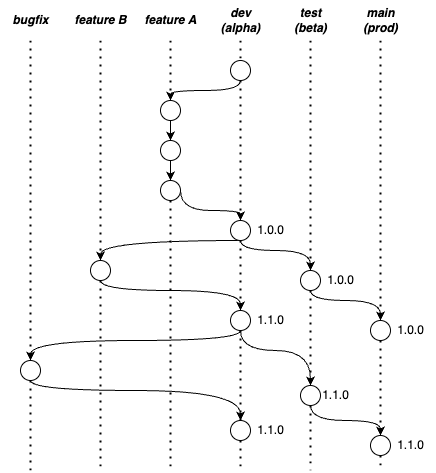

The diagram above was exported from draw.io. Its source (the exported page's mxGraphModel, read from the mxfile embedded in the PNG):
<mxGraphModel dx="1307" dy="993" grid="1" gridSize="10" guides="1" tooltips="1" connect="1" arrows="1" fold="1" page="1" pageScale="1" pageWidth="850" pageHeight="1100" math="0" shadow="0">
  <root>
    <mxCell id="0" />
    <mxCell id="1" parent="0" />
    <mxCell id="0oBKAhYyYw2Qj-Q7TQj_-1" value="" style="endArrow=none;dashed=1;html=1;dashPattern=1 3;strokeWidth=2;rounded=0;startArrow=none;" parent="1" source="7BRJHr7eMOljTvcuzAJq-10" edge="1">
      <mxGeometry width="50" height="50" relative="1" as="geometry">
        <mxPoint x="280" y="160" as="sourcePoint" />
        <mxPoint x="280" y="590" as="targetPoint" />
      </mxGeometry>
    </mxCell>
    <mxCell id="0oBKAhYyYw2Qj-Q7TQj_-5" value="&lt;b&gt;&lt;i&gt;dev&lt;br&gt;(alpha)&lt;br&gt;&lt;/i&gt;&lt;/b&gt;" style="text;html=1;align=center;verticalAlign=middle;resizable=0;points=[];autosize=1;strokeColor=none;fillColor=none;" parent="1" vertex="1">
      <mxGeometry x="250" y="120" width="60" height="40" as="geometry" />
    </mxCell>
    <mxCell id="0oBKAhYyYw2Qj-Q7TQj_-7" value="" style="endArrow=none;dashed=1;html=1;dashPattern=1 3;strokeWidth=2;rounded=0;startArrow=none;" parent="1" source="0oBKAhYyYw2Qj-Q7TQj_-37" edge="1">
      <mxGeometry width="50" height="50" relative="1" as="geometry">
        <mxPoint x="350" y="160" as="sourcePoint" />
        <mxPoint x="350" y="590" as="targetPoint" />
      </mxGeometry>
    </mxCell>
    <mxCell id="0oBKAhYyYw2Qj-Q7TQj_-8" value="" style="endArrow=none;dashed=1;html=1;dashPattern=1 3;strokeWidth=2;rounded=0;startArrow=none;" parent="1" source="7BRJHr7eMOljTvcuzAJq-15" edge="1">
      <mxGeometry width="50" height="50" relative="1" as="geometry">
        <mxPoint x="420" y="160" as="sourcePoint" />
        <mxPoint x="420" y="590" as="targetPoint" />
      </mxGeometry>
    </mxCell>
    <mxCell id="0oBKAhYyYw2Qj-Q7TQj_-9" value="&lt;b&gt;&lt;i&gt;test&lt;br&gt;(beta)&lt;br&gt;&lt;/i&gt;&lt;/b&gt;" style="text;html=1;align=center;verticalAlign=middle;resizable=0;points=[];autosize=1;strokeColor=none;fillColor=none;" parent="1" vertex="1">
      <mxGeometry x="320" y="120" width="60" height="40" as="geometry" />
    </mxCell>
    <mxCell id="0oBKAhYyYw2Qj-Q7TQj_-10" value="&lt;b&gt;&lt;i&gt;main&lt;br&gt;(prod)&lt;br&gt;&lt;/i&gt;&lt;/b&gt;" style="text;html=1;align=center;verticalAlign=middle;resizable=0;points=[];autosize=1;strokeColor=none;fillColor=none;" parent="1" vertex="1">
      <mxGeometry x="390" y="120" width="60" height="40" as="geometry" />
    </mxCell>
    <mxCell id="0oBKAhYyYw2Qj-Q7TQj_-11" value="" style="endArrow=none;dashed=1;html=1;dashPattern=1 3;strokeWidth=2;rounded=0;startArrow=none;" parent="1" source="0oBKAhYyYw2Qj-Q7TQj_-19" edge="1">
      <mxGeometry width="50" height="50" relative="1" as="geometry">
        <mxPoint x="210" y="160" as="sourcePoint" />
        <mxPoint x="210" y="590" as="targetPoint" />
      </mxGeometry>
    </mxCell>
    <mxCell id="0oBKAhYyYw2Qj-Q7TQj_-12" value="&lt;b&gt;&lt;i&gt;feature A&lt;/i&gt;&lt;/b&gt;" style="text;html=1;align=center;verticalAlign=middle;resizable=0;points=[];autosize=1;strokeColor=none;fillColor=none;" parent="1" vertex="1">
      <mxGeometry x="170" y="125" width="80" height="30" as="geometry" />
    </mxCell>
    <mxCell id="0oBKAhYyYw2Qj-Q7TQj_-39" value="" style="edgeStyle=orthogonalEdgeStyle;rounded=0;orthogonalLoop=1;jettySize=auto;html=1;startArrow=none;startFill=0;curved=1;exitX=0.5;exitY=1;exitDx=0;exitDy=0;entryX=0.5;entryY=0;entryDx=0;entryDy=0;" parent="1" source="0oBKAhYyYw2Qj-Q7TQj_-13" target="0oBKAhYyYw2Qj-Q7TQj_-15" edge="1">
      <mxGeometry relative="1" as="geometry">
        <Array as="points">
          <mxPoint x="280" y="210" />
          <mxPoint x="210" y="210" />
        </Array>
      </mxGeometry>
    </mxCell>
    <mxCell id="0oBKAhYyYw2Qj-Q7TQj_-13" value="" style="ellipse;whiteSpace=wrap;html=1;aspect=fixed;" parent="1" vertex="1">
      <mxGeometry x="270" y="180" width="20" height="20" as="geometry" />
    </mxCell>
    <mxCell id="0oBKAhYyYw2Qj-Q7TQj_-14" value="" style="endArrow=none;dashed=1;html=1;dashPattern=1 3;strokeWidth=2;rounded=0;" parent="1" target="0oBKAhYyYw2Qj-Q7TQj_-13" edge="1">
      <mxGeometry width="50" height="50" relative="1" as="geometry">
        <mxPoint x="280" y="160" as="sourcePoint" />
        <mxPoint x="280" y="520" as="targetPoint" />
      </mxGeometry>
    </mxCell>
    <mxCell id="0oBKAhYyYw2Qj-Q7TQj_-15" value="" style="ellipse;whiteSpace=wrap;html=1;aspect=fixed;" parent="1" vertex="1">
      <mxGeometry x="200" y="220" width="20" height="20" as="geometry" />
    </mxCell>
    <mxCell id="0oBKAhYyYw2Qj-Q7TQj_-16" value="" style="endArrow=none;dashed=1;html=1;dashPattern=1 3;strokeWidth=2;rounded=0;" parent="1" target="0oBKAhYyYw2Qj-Q7TQj_-15" edge="1">
      <mxGeometry width="50" height="50" relative="1" as="geometry">
        <mxPoint x="210" y="160" as="sourcePoint" />
        <mxPoint x="210" y="520" as="targetPoint" />
      </mxGeometry>
    </mxCell>
    <mxCell id="0oBKAhYyYw2Qj-Q7TQj_-17" value="" style="ellipse;whiteSpace=wrap;html=1;aspect=fixed;" parent="1" vertex="1">
      <mxGeometry x="200" y="260" width="20" height="20" as="geometry" />
    </mxCell>
    <mxCell id="0oBKAhYyYw2Qj-Q7TQj_-18" value="" style="endArrow=classic;html=1;strokeWidth=1;rounded=0;startArrow=none;endFill=1;" parent="1" source="0oBKAhYyYw2Qj-Q7TQj_-15" target="0oBKAhYyYw2Qj-Q7TQj_-17" edge="1">
      <mxGeometry width="50" height="50" relative="1" as="geometry">
        <mxPoint x="210" y="240" as="sourcePoint" />
        <mxPoint x="210" y="520" as="targetPoint" />
      </mxGeometry>
    </mxCell>
    <mxCell id="0oBKAhYyYw2Qj-Q7TQj_-40" value="" style="edgeStyle=orthogonalEdgeStyle;curved=1;rounded=0;orthogonalLoop=1;jettySize=auto;html=1;startArrow=none;startFill=0;endArrow=classic;endFill=1;strokeWidth=1;" parent="1" source="0oBKAhYyYw2Qj-Q7TQj_-19" target="0oBKAhYyYw2Qj-Q7TQj_-21" edge="1">
      <mxGeometry relative="1" as="geometry">
        <Array as="points">
          <mxPoint x="220" y="330" />
          <mxPoint x="280" y="330" />
        </Array>
      </mxGeometry>
    </mxCell>
    <mxCell id="0oBKAhYyYw2Qj-Q7TQj_-19" value="" style="ellipse;whiteSpace=wrap;html=1;aspect=fixed;" parent="1" vertex="1">
      <mxGeometry x="200" y="300" width="20" height="20" as="geometry" />
    </mxCell>
    <mxCell id="0oBKAhYyYw2Qj-Q7TQj_-20" value="" style="endArrow=classic;html=1;strokeWidth=1;rounded=0;startArrow=none;endFill=1;" parent="1" source="0oBKAhYyYw2Qj-Q7TQj_-17" target="0oBKAhYyYw2Qj-Q7TQj_-19" edge="1">
      <mxGeometry width="50" height="50" relative="1" as="geometry">
        <mxPoint x="210" y="280" as="sourcePoint" />
        <mxPoint x="210" y="520" as="targetPoint" />
      </mxGeometry>
    </mxCell>
    <mxCell id="0oBKAhYyYw2Qj-Q7TQj_-42" value="" style="edgeStyle=orthogonalEdgeStyle;curved=1;rounded=0;orthogonalLoop=1;jettySize=auto;html=1;startArrow=none;startFill=0;endArrow=classic;endFill=1;strokeWidth=1;exitX=0.5;exitY=1;exitDx=0;exitDy=0;entryX=0.5;entryY=0;entryDx=0;entryDy=0;" parent="1" source="0oBKAhYyYw2Qj-Q7TQj_-21" target="0oBKAhYyYw2Qj-Q7TQj_-23" edge="1">
      <mxGeometry relative="1" as="geometry">
        <mxPoint x="370" y="350" as="targetPoint" />
        <Array as="points">
          <mxPoint x="280" y="370" />
          <mxPoint x="350" y="370" />
        </Array>
      </mxGeometry>
    </mxCell>
    <mxCell id="0oBKAhYyYw2Qj-Q7TQj_-44" value="" style="edgeStyle=orthogonalEdgeStyle;curved=1;rounded=0;orthogonalLoop=1;jettySize=auto;html=1;startArrow=none;startFill=0;endArrow=classic;endFill=1;strokeWidth=1;entryX=0.5;entryY=0;entryDx=0;entryDy=0;" parent="1" source="0oBKAhYyYw2Qj-Q7TQj_-21" target="0oBKAhYyYw2Qj-Q7TQj_-27" edge="1">
      <mxGeometry relative="1" as="geometry">
        <Array as="points">
          <mxPoint x="140" y="360" />
        </Array>
      </mxGeometry>
    </mxCell>
    <mxCell id="0oBKAhYyYw2Qj-Q7TQj_-21" value="" style="ellipse;whiteSpace=wrap;html=1;aspect=fixed;" parent="1" vertex="1">
      <mxGeometry x="270" y="340" width="20" height="20" as="geometry" />
    </mxCell>
    <mxCell id="0oBKAhYyYw2Qj-Q7TQj_-22" value="" style="endArrow=none;dashed=1;html=1;dashPattern=1 3;strokeWidth=2;rounded=0;startArrow=none;" parent="1" source="0oBKAhYyYw2Qj-Q7TQj_-13" target="0oBKAhYyYw2Qj-Q7TQj_-21" edge="1">
      <mxGeometry width="50" height="50" relative="1" as="geometry">
        <mxPoint x="280" y="210" as="sourcePoint" />
        <mxPoint x="280" y="520" as="targetPoint" />
      </mxGeometry>
    </mxCell>
    <mxCell id="0oBKAhYyYw2Qj-Q7TQj_-43" value="" style="edgeStyle=orthogonalEdgeStyle;curved=1;rounded=0;orthogonalLoop=1;jettySize=auto;html=1;startArrow=none;startFill=0;endArrow=classic;endFill=1;strokeWidth=1;" parent="1" edge="1">
      <mxGeometry relative="1" as="geometry">
        <Array as="points">
          <mxPoint x="350" y="420" />
          <mxPoint x="420" y="420" />
        </Array>
        <mxPoint x="350" y="410" as="sourcePoint" />
        <mxPoint x="420" y="440" as="targetPoint" />
      </mxGeometry>
    </mxCell>
    <mxCell id="0oBKAhYyYw2Qj-Q7TQj_-23" value="" style="ellipse;whiteSpace=wrap;html=1;aspect=fixed;" parent="1" vertex="1">
      <mxGeometry x="340" y="390" width="20" height="20" as="geometry" />
    </mxCell>
    <mxCell id="0oBKAhYyYw2Qj-Q7TQj_-24" value="" style="endArrow=none;dashed=1;html=1;dashPattern=1 3;strokeWidth=2;rounded=0;" parent="1" target="0oBKAhYyYw2Qj-Q7TQj_-23" edge="1">
      <mxGeometry width="50" height="50" relative="1" as="geometry">
        <mxPoint x="350" y="160" as="sourcePoint" />
        <mxPoint x="350" y="520" as="targetPoint" />
      </mxGeometry>
    </mxCell>
    <mxCell id="0oBKAhYyYw2Qj-Q7TQj_-25" value="" style="ellipse;whiteSpace=wrap;html=1;aspect=fixed;" parent="1" vertex="1">
      <mxGeometry x="410" y="440" width="20" height="20" as="geometry" />
    </mxCell>
    <mxCell id="0oBKAhYyYw2Qj-Q7TQj_-26" value="" style="endArrow=none;dashed=1;html=1;dashPattern=1 3;strokeWidth=2;rounded=0;" parent="1" target="0oBKAhYyYw2Qj-Q7TQj_-25" edge="1">
      <mxGeometry width="50" height="50" relative="1" as="geometry">
        <mxPoint x="420" y="160" as="sourcePoint" />
        <mxPoint x="420" y="520" as="targetPoint" />
      </mxGeometry>
    </mxCell>
    <mxCell id="0oBKAhYyYw2Qj-Q7TQj_-32" value="" style="endArrow=none;dashed=1;html=1;dashPattern=1 3;strokeWidth=2;rounded=0;startArrow=none;startFill=0;" parent="1" source="0oBKAhYyYw2Qj-Q7TQj_-27" edge="1">
      <mxGeometry width="50" height="50" relative="1" as="geometry">
        <mxPoint x="140" y="160" as="sourcePoint" />
        <mxPoint x="140" y="590" as="targetPoint" />
      </mxGeometry>
    </mxCell>
    <mxCell id="0oBKAhYyYw2Qj-Q7TQj_-33" value="&lt;b&gt;&lt;i&gt;feature B&lt;/i&gt;&lt;/b&gt;" style="text;html=1;align=center;verticalAlign=middle;resizable=0;points=[];autosize=1;strokeColor=none;fillColor=none;" parent="1" vertex="1">
      <mxGeometry x="100" y="125" width="80" height="30" as="geometry" />
    </mxCell>
    <mxCell id="0oBKAhYyYw2Qj-Q7TQj_-45" value="" style="edgeStyle=orthogonalEdgeStyle;curved=1;rounded=0;orthogonalLoop=1;jettySize=auto;html=1;startArrow=none;startFill=0;endArrow=classic;endFill=1;strokeWidth=1;exitX=0.5;exitY=1;exitDx=0;exitDy=0;" parent="1" source="0oBKAhYyYw2Qj-Q7TQj_-27" target="0oBKAhYyYw2Qj-Q7TQj_-35" edge="1">
      <mxGeometry relative="1" as="geometry">
        <Array as="points">
          <mxPoint x="140" y="410" />
          <mxPoint x="280" y="410" />
        </Array>
      </mxGeometry>
    </mxCell>
    <mxCell id="0oBKAhYyYw2Qj-Q7TQj_-27" value="" style="ellipse;whiteSpace=wrap;html=1;aspect=fixed;" parent="1" vertex="1">
      <mxGeometry x="130" y="380" width="20" height="20" as="geometry" />
    </mxCell>
    <mxCell id="0oBKAhYyYw2Qj-Q7TQj_-34" value="" style="endArrow=none;dashed=1;html=1;dashPattern=1 3;strokeWidth=2;rounded=0;" parent="1" target="0oBKAhYyYw2Qj-Q7TQj_-27" edge="1">
      <mxGeometry width="50" height="50" relative="1" as="geometry">
        <mxPoint x="140" y="160" as="sourcePoint" />
        <mxPoint x="140" y="520" as="targetPoint" />
      </mxGeometry>
    </mxCell>
    <mxCell id="0oBKAhYyYw2Qj-Q7TQj_-46" value="" style="edgeStyle=orthogonalEdgeStyle;curved=1;rounded=0;orthogonalLoop=1;jettySize=auto;html=1;startArrow=none;startFill=0;endArrow=classic;endFill=1;strokeWidth=1;entryX=0.5;entryY=0;entryDx=0;entryDy=0;" parent="1" source="0oBKAhYyYw2Qj-Q7TQj_-35" target="0oBKAhYyYw2Qj-Q7TQj_-37" edge="1">
      <mxGeometry relative="1" as="geometry">
        <Array as="points">
          <mxPoint x="280" y="470" />
          <mxPoint x="350" y="470" />
        </Array>
      </mxGeometry>
    </mxCell>
    <mxCell id="0oBKAhYyYw2Qj-Q7TQj_-35" value="" style="ellipse;whiteSpace=wrap;html=1;aspect=fixed;" parent="1" vertex="1">
      <mxGeometry x="270" y="430" width="20" height="20" as="geometry" />
    </mxCell>
    <mxCell id="0oBKAhYyYw2Qj-Q7TQj_-36" value="" style="endArrow=none;dashed=1;html=1;dashPattern=1 3;strokeWidth=2;rounded=0;startArrow=none;" parent="1" source="0oBKAhYyYw2Qj-Q7TQj_-21" target="0oBKAhYyYw2Qj-Q7TQj_-35" edge="1">
      <mxGeometry width="50" height="50" relative="1" as="geometry">
        <mxPoint x="280" y="360" as="sourcePoint" />
        <mxPoint x="280" y="520" as="targetPoint" />
      </mxGeometry>
    </mxCell>
    <mxCell id="7BRJHr7eMOljTvcuzAJq-17" value="" style="edgeStyle=orthogonalEdgeStyle;curved=1;rounded=0;orthogonalLoop=1;jettySize=auto;html=1;exitX=0.5;exitY=1;exitDx=0;exitDy=0;entryX=0.5;entryY=0;entryDx=0;entryDy=0;" parent="1" source="0oBKAhYyYw2Qj-Q7TQj_-37" target="7BRJHr7eMOljTvcuzAJq-15" edge="1">
      <mxGeometry relative="1" as="geometry">
        <Array as="points">
          <mxPoint x="350" y="540" />
          <mxPoint x="420" y="540" />
        </Array>
        <mxPoint x="420" y="530" as="targetPoint" />
      </mxGeometry>
    </mxCell>
    <mxCell id="0oBKAhYyYw2Qj-Q7TQj_-37" value="" style="ellipse;whiteSpace=wrap;html=1;aspect=fixed;" parent="1" vertex="1">
      <mxGeometry x="340" y="505" width="20" height="20" as="geometry" />
    </mxCell>
    <mxCell id="0oBKAhYyYw2Qj-Q7TQj_-38" value="" style="endArrow=none;dashed=1;html=1;dashPattern=1 3;strokeWidth=2;rounded=0;startArrow=none;" parent="1" source="0oBKAhYyYw2Qj-Q7TQj_-23" target="0oBKAhYyYw2Qj-Q7TQj_-37" edge="1">
      <mxGeometry width="50" height="50" relative="1" as="geometry">
        <mxPoint x="350" y="410" as="sourcePoint" />
        <mxPoint x="350" y="520" as="targetPoint" />
      </mxGeometry>
    </mxCell>
    <mxCell id="0oBKAhYyYw2Qj-Q7TQj_-48" value="1.0.0" style="text;html=1;align=center;verticalAlign=middle;resizable=0;points=[];autosize=1;strokeColor=none;fillColor=none;" parent="1" vertex="1">
      <mxGeometry x="355" y="385" width="50" height="30" as="geometry" />
    </mxCell>
    <mxCell id="0oBKAhYyYw2Qj-Q7TQj_-49" value="1.0.0" style="text;html=1;align=center;verticalAlign=middle;resizable=0;points=[];autosize=1;strokeColor=none;fillColor=none;" parent="1" vertex="1">
      <mxGeometry x="425" y="435" width="50" height="30" as="geometry" />
    </mxCell>
    <mxCell id="7BRJHr7eMOljTvcuzAJq-8" value="" style="edgeStyle=orthogonalEdgeStyle;rounded=0;orthogonalLoop=1;jettySize=auto;html=1;entryX=0.5;entryY=0;entryDx=0;entryDy=0;curved=1;exitX=0.5;exitY=1;exitDx=0;exitDy=0;" parent="1" source="0oBKAhYyYw2Qj-Q7TQj_-35" target="7BRJHr7eMOljTvcuzAJq-5" edge="1">
      <mxGeometry relative="1" as="geometry">
        <Array as="points">
          <mxPoint x="280" y="460" />
          <mxPoint x="70" y="460" />
        </Array>
      </mxGeometry>
    </mxCell>
    <mxCell id="0oBKAhYyYw2Qj-Q7TQj_-51" value="1.1.0" style="text;html=1;align=center;verticalAlign=middle;resizable=0;points=[];autosize=1;strokeColor=none;fillColor=none;" parent="1" vertex="1">
      <mxGeometry x="425" y="550" width="50" height="30" as="geometry" />
    </mxCell>
    <mxCell id="7BRJHr7eMOljTvcuzAJq-4" value="" style="endArrow=none;dashed=1;html=1;dashPattern=1 3;strokeWidth=2;rounded=0;startArrow=none;" parent="1" source="7BRJHr7eMOljTvcuzAJq-5" edge="1">
      <mxGeometry width="50" height="50" relative="1" as="geometry">
        <mxPoint x="70" y="160" as="sourcePoint" />
        <mxPoint x="70" y="590" as="targetPoint" />
      </mxGeometry>
    </mxCell>
    <mxCell id="7BRJHr7eMOljTvcuzAJq-13" value="" style="edgeStyle=orthogonalEdgeStyle;curved=1;rounded=0;orthogonalLoop=1;jettySize=auto;html=1;exitX=0.5;exitY=1;exitDx=0;exitDy=0;" parent="1" source="7BRJHr7eMOljTvcuzAJq-5" target="7BRJHr7eMOljTvcuzAJq-10" edge="1">
      <mxGeometry relative="1" as="geometry">
        <mxPoint x="190" y="485" as="targetPoint" />
        <Array as="points">
          <mxPoint x="70" y="510" />
          <mxPoint x="280" y="510" />
        </Array>
      </mxGeometry>
    </mxCell>
    <mxCell id="7BRJHr7eMOljTvcuzAJq-5" value="" style="ellipse;whiteSpace=wrap;html=1;aspect=fixed;" parent="1" vertex="1">
      <mxGeometry x="60" y="480" width="20" height="20" as="geometry" />
    </mxCell>
    <mxCell id="7BRJHr7eMOljTvcuzAJq-6" value="" style="endArrow=none;dashed=1;html=1;dashPattern=1 3;strokeWidth=2;rounded=0;" parent="1" target="7BRJHr7eMOljTvcuzAJq-5" edge="1">
      <mxGeometry width="50" height="50" relative="1" as="geometry">
        <mxPoint x="70" y="160" as="sourcePoint" />
        <mxPoint x="70" y="560" as="targetPoint" />
      </mxGeometry>
    </mxCell>
    <mxCell id="7BRJHr7eMOljTvcuzAJq-7" value="&lt;b&gt;&lt;i&gt;bugfix&lt;/i&gt;&lt;/b&gt;" style="text;html=1;align=center;verticalAlign=middle;resizable=0;points=[];autosize=1;strokeColor=none;fillColor=none;" parent="1" vertex="1">
      <mxGeometry x="40" y="125" width="60" height="30" as="geometry" />
    </mxCell>
    <mxCell id="7BRJHr7eMOljTvcuzAJq-10" value="" style="ellipse;whiteSpace=wrap;html=1;aspect=fixed;" parent="1" vertex="1">
      <mxGeometry x="270" y="540" width="20" height="20" as="geometry" />
    </mxCell>
    <mxCell id="7BRJHr7eMOljTvcuzAJq-11" value="" style="endArrow=none;dashed=1;html=1;dashPattern=1 3;strokeWidth=2;rounded=0;startArrow=none;" parent="1" source="0oBKAhYyYw2Qj-Q7TQj_-35" target="7BRJHr7eMOljTvcuzAJq-10" edge="1">
      <mxGeometry width="50" height="50" relative="1" as="geometry">
        <mxPoint x="280" y="440" as="sourcePoint" />
        <mxPoint x="280" y="560" as="targetPoint" />
      </mxGeometry>
    </mxCell>
    <mxCell id="7BRJHr7eMOljTvcuzAJq-15" value="" style="ellipse;whiteSpace=wrap;html=1;aspect=fixed;" parent="1" vertex="1">
      <mxGeometry x="410" y="555" width="20" height="20" as="geometry" />
    </mxCell>
    <mxCell id="7BRJHr7eMOljTvcuzAJq-16" value="" style="endArrow=none;dashed=1;html=1;dashPattern=1 3;strokeWidth=2;rounded=0;startArrow=none;" parent="1" source="0oBKAhYyYw2Qj-Q7TQj_-25" target="7BRJHr7eMOljTvcuzAJq-15" edge="1">
      <mxGeometry width="50" height="50" relative="1" as="geometry">
        <mxPoint x="420" y="450" as="sourcePoint" />
        <mxPoint x="420" y="560" as="targetPoint" />
      </mxGeometry>
    </mxCell>
    <mxCell id="7BRJHr7eMOljTvcuzAJq-18" value="1.1.0" style="text;html=1;align=center;verticalAlign=middle;resizable=0;points=[];autosize=1;strokeColor=none;fillColor=none;" parent="1" vertex="1">
      <mxGeometry x="350" y="500" width="50" height="30" as="geometry" />
    </mxCell>
    <mxCell id="YWHnfAOkFcE3oRh_wcOz-2" value="1.0.0" style="text;html=1;align=center;verticalAlign=middle;resizable=0;points=[];autosize=1;strokeColor=none;fillColor=none;" vertex="1" parent="1">
      <mxGeometry x="285" y="335" width="50" height="30" as="geometry" />
    </mxCell>
    <mxCell id="YWHnfAOkFcE3oRh_wcOz-3" value="1.1.0" style="text;html=1;align=center;verticalAlign=middle;resizable=0;points=[];autosize=1;strokeColor=none;fillColor=none;" vertex="1" parent="1">
      <mxGeometry x="285" y="425" width="50" height="30" as="geometry" />
    </mxCell>
    <mxCell id="YWHnfAOkFcE3oRh_wcOz-4" value="1.1.0" style="text;html=1;align=center;verticalAlign=middle;resizable=0;points=[];autosize=1;strokeColor=none;fillColor=none;" vertex="1" parent="1">
      <mxGeometry x="285" y="535" width="50" height="30" as="geometry" />
    </mxCell>
  </root>
</mxGraphModel>